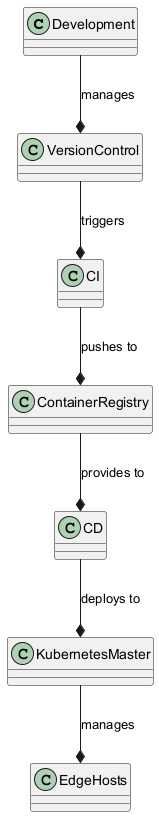

The diagram above was rendered by PlantUML. Its source (embedded in the PNG):
@startuml
class Development
class VersionControl
class CI
class ContainerRegistry
class CD
class KubernetesMaster
class EdgeHosts

Development --* VersionControl : manages
VersionControl --* CI : triggers
CI --* ContainerRegistry : pushes to
ContainerRegistry --* CD : provides to
CD --* KubernetesMaster : deploys to
KubernetesMaster --* EdgeHosts : manages
@enduml